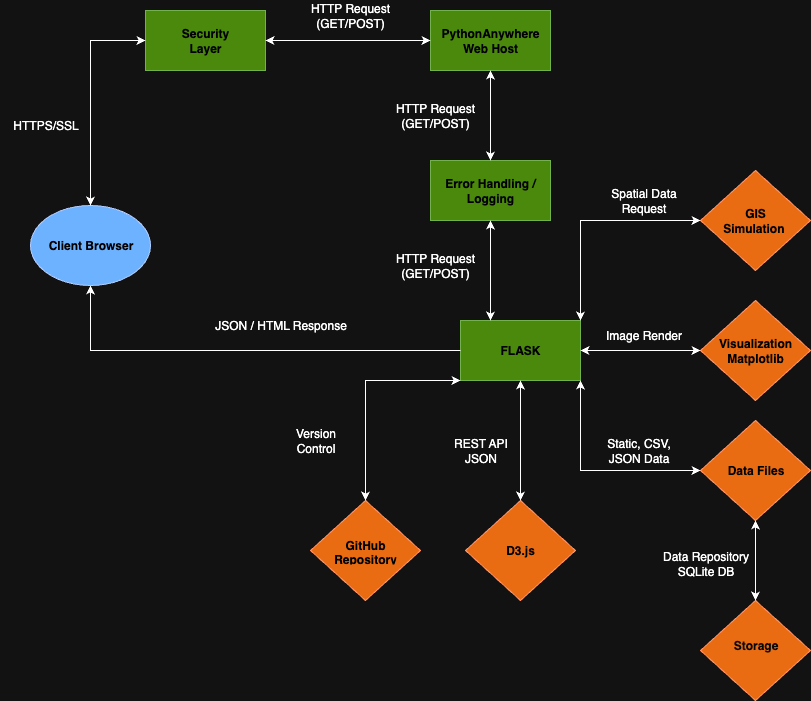

The diagram above was exported from draw.io. Its source (the exported page's mxGraphModel, read from the mxfile embedded in the PNG):
<mxGraphModel dx="1217" dy="1120" grid="1" gridSize="10" guides="1" tooltips="1" connect="1" arrows="1" fold="1" page="1" pageScale="1" pageWidth="850" pageHeight="1100" math="0" shadow="0">
  <root>
    <mxCell id="0" />
    <mxCell id="1" parent="0" />
    <mxCell id="29_lMcJgXWUXOSpxI1Tw-3" value="" style="rhombus;whiteSpace=wrap;html=1;fillColor=#fa6800;strokeColor=#C73500;fontColor=#000000;movable=1;resizable=1;rotatable=1;deletable=1;editable=1;locked=0;connectable=1;" vertex="1" parent="1">
      <mxGeometry x="720" y="310" width="110" height="100" as="geometry" />
    </mxCell>
    <mxCell id="29_lMcJgXWUXOSpxI1Tw-4" value="" style="rhombus;whiteSpace=wrap;html=1;fillColor=#fa6800;strokeColor=#C73500;fontColor=#000000;movable=1;resizable=1;rotatable=1;deletable=1;editable=1;locked=0;connectable=1;" vertex="1" parent="1">
      <mxGeometry x="720" y="440" width="110" height="100" as="geometry" />
    </mxCell>
    <mxCell id="29_lMcJgXWUXOSpxI1Tw-5" value="" style="rhombus;whiteSpace=wrap;html=1;fillColor=#fa6800;strokeColor=#C73500;fontColor=#000000;movable=1;resizable=1;rotatable=1;deletable=1;editable=1;locked=0;connectable=1;" vertex="1" parent="1">
      <mxGeometry x="720" y="560" width="110" height="100" as="geometry" />
    </mxCell>
    <mxCell id="29_lMcJgXWUXOSpxI1Tw-1" value="" style="rhombus;whiteSpace=wrap;html=1;fillColor=#fa6800;strokeColor=#C73500;fontColor=#000000;movable=1;resizable=1;rotatable=1;deletable=1;editable=1;locked=0;connectable=1;" vertex="1" parent="1">
      <mxGeometry x="485" y="640" width="110" height="100" as="geometry" />
    </mxCell>
    <mxCell id="e5YlROalgt90EZlh6qm4-6" value="" style="rounded=0;whiteSpace=wrap;html=1;fillColor=#60a917;fontColor=#ffffff;strokeColor=#2D7600;movable=1;resizable=1;rotatable=1;deletable=1;editable=1;locked=0;connectable=1;" parent="1" vertex="1">
      <mxGeometry x="480" y="460" width="120" height="60" as="geometry" />
    </mxCell>
    <mxCell id="e5YlROalgt90EZlh6qm4-7" value="&lt;font style=&quot;color: light-dark(rgb(0, 0, 0), rgb(0, 0, 0));&quot;&gt;&lt;b&gt;FLASK&lt;/b&gt;&lt;/font&gt;" style="text;html=1;align=center;verticalAlign=middle;whiteSpace=wrap;rounded=0;movable=0;resizable=0;rotatable=0;deletable=0;editable=0;locked=1;connectable=0;" parent="1" vertex="1">
      <mxGeometry x="510" y="475" width="60" height="30" as="geometry" />
    </mxCell>
    <mxCell id="e5YlROalgt90EZlh6qm4-12" value="" style="endArrow=classic;html=1;rounded=0;entryX=0.5;entryY=1;entryDx=0;entryDy=0;exitX=0;exitY=0.5;exitDx=0;exitDy=0;" parent="1" source="e5YlROalgt90EZlh6qm4-6" target="e5YlROalgt90EZlh6qm4-1" edge="1">
      <mxGeometry width="50" height="50" relative="1" as="geometry">
        <mxPoint x="320" y="570" as="sourcePoint" />
        <mxPoint x="370" y="520" as="targetPoint" />
        <Array as="points">
          <mxPoint x="110" y="490" />
        </Array>
      </mxGeometry>
    </mxCell>
    <mxCell id="e5YlROalgt90EZlh6qm4-13" value="&lt;b&gt;&lt;font style=&quot;color: light-dark(rgb(0, 0, 0), rgb(0, 0, 0));&quot;&gt;Data Files&lt;/font&gt;&lt;/b&gt;" style="text;html=1;align=center;verticalAlign=middle;whiteSpace=wrap;rounded=0;movable=1;resizable=1;rotatable=1;deletable=1;editable=1;locked=0;connectable=1;" parent="1" vertex="1">
      <mxGeometry x="732.5" y="595" width="85" height="30" as="geometry" />
    </mxCell>
    <mxCell id="e5YlROalgt90EZlh6qm4-14" value="" style="endArrow=classic;startArrow=classic;html=1;rounded=0;entryX=1;entryY=1;entryDx=0;entryDy=0;exitX=0;exitY=0.5;exitDx=0;exitDy=0;" parent="1" source="29_lMcJgXWUXOSpxI1Tw-5" target="e5YlROalgt90EZlh6qm4-6" edge="1">
      <mxGeometry width="50" height="50" relative="1" as="geometry">
        <mxPoint x="700" y="610" as="sourcePoint" />
        <mxPoint x="540" y="530" as="targetPoint" />
        <Array as="points">
          <mxPoint x="600" y="610" />
        </Array>
      </mxGeometry>
    </mxCell>
    <mxCell id="e5YlROalgt90EZlh6qm4-15" value="&lt;b&gt;&lt;font style=&quot;color: light-dark(rgb(0, 0, 0), rgb(0, 0, 0));&quot;&gt;Visualization&lt;/font&gt;&lt;/b&gt;&lt;div&gt;&lt;b&gt;&lt;font style=&quot;color: light-dark(rgb(0, 0, 0), rgb(0, 0, 0));&quot;&gt;Matplotlib&lt;/font&gt;&lt;/b&gt;&lt;/div&gt;" style="text;html=1;align=center;verticalAlign=middle;whiteSpace=wrap;rounded=0;movable=1;resizable=1;rotatable=1;deletable=1;editable=1;locked=0;connectable=1;" parent="1" vertex="1">
      <mxGeometry x="745" y="475" width="60" height="30" as="geometry" />
    </mxCell>
    <mxCell id="e5YlROalgt90EZlh6qm4-16" value="" style="endArrow=classic;startArrow=classic;html=1;rounded=0;exitX=1;exitY=0.5;exitDx=0;exitDy=0;entryX=0;entryY=0.5;entryDx=0;entryDy=0;" parent="1" source="e5YlROalgt90EZlh6qm4-6" target="29_lMcJgXWUXOSpxI1Tw-4" edge="1">
      <mxGeometry width="50" height="50" relative="1" as="geometry">
        <mxPoint x="790" y="600" as="sourcePoint" />
        <mxPoint x="700" y="490" as="targetPoint" />
      </mxGeometry>
    </mxCell>
    <mxCell id="e5YlROalgt90EZlh6qm4-18" value="" style="endArrow=classic;startArrow=classic;html=1;rounded=0;entryX=0;entryY=0.5;entryDx=0;entryDy=0;exitX=1;exitY=0;exitDx=0;exitDy=0;" parent="1" source="e5YlROalgt90EZlh6qm4-6" target="29_lMcJgXWUXOSpxI1Tw-3" edge="1">
      <mxGeometry width="50" height="50" relative="1" as="geometry">
        <mxPoint x="790" y="600" as="sourcePoint" />
        <mxPoint x="700" y="360" as="targetPoint" />
        <Array as="points">
          <mxPoint x="600" y="360" />
        </Array>
      </mxGeometry>
    </mxCell>
    <mxCell id="e5YlROalgt90EZlh6qm4-19" value="" style="group;strokeColor=none;fillColor=none;fontColor=#ffffff;movable=1;resizable=1;rotatable=1;deletable=1;editable=1;locked=0;connectable=1;" parent="1" vertex="1" connectable="0">
      <mxGeometry x="50" y="345" width="120" height="80" as="geometry" />
    </mxCell>
    <mxCell id="e5YlROalgt90EZlh6qm4-1" value="" style="ellipse;whiteSpace=wrap;html=1;fillColor=#0050ef;fontColor=#FFFFFF;strokeColor=#001DBC;movable=0;resizable=0;rotatable=0;deletable=0;editable=0;locked=1;connectable=0;" parent="e5YlROalgt90EZlh6qm4-19" vertex="1">
      <mxGeometry width="120" height="80" as="geometry" />
    </mxCell>
    <mxCell id="e5YlROalgt90EZlh6qm4-2" value="&lt;b&gt;Client Browser&lt;/b&gt;" style="text;html=1;align=center;verticalAlign=middle;rounded=0;fontColor=light-dark(#000000,#000000);movable=0;resizable=0;rotatable=0;deletable=0;editable=0;locked=1;connectable=0;" parent="e5YlROalgt90EZlh6qm4-19" vertex="1">
      <mxGeometry x="30" y="25" width="60" height="30" as="geometry" />
    </mxCell>
    <mxCell id="e5YlROalgt90EZlh6qm4-20" value="" style="group;fontStyle=1;movable=1;resizable=1;rotatable=1;deletable=1;editable=1;locked=0;connectable=1;" parent="1" vertex="1" connectable="0">
      <mxGeometry x="450" y="150" width="120" height="60" as="geometry" />
    </mxCell>
    <mxCell id="e5YlROalgt90EZlh6qm4-4" value="" style="rounded=0;whiteSpace=wrap;html=1;fillColor=#60a917;fontColor=#ffffff;strokeColor=#2D7600;movable=0;resizable=0;rotatable=0;deletable=0;editable=0;locked=1;connectable=0;" parent="e5YlROalgt90EZlh6qm4-20" vertex="1">
      <mxGeometry width="120" height="60" as="geometry" />
    </mxCell>
    <mxCell id="e5YlROalgt90EZlh6qm4-5" value="&lt;b&gt;PythonAnywhere&lt;/b&gt;&lt;div&gt;&lt;b&gt;Web Host&lt;/b&gt;&lt;/div&gt;" style="text;html=1;align=center;verticalAlign=middle;whiteSpace=wrap;rounded=0;fontColor=light-dark(#000000,#000000);movable=0;resizable=0;rotatable=0;deletable=0;editable=0;locked=1;connectable=0;" parent="e5YlROalgt90EZlh6qm4-20" vertex="1">
      <mxGeometry x="30" y="15" width="60" height="30" as="geometry" />
    </mxCell>
    <mxCell id="e5YlROalgt90EZlh6qm4-22" value="&lt;b&gt;&lt;font style=&quot;color: light-dark(rgb(0, 0, 0), rgb(0, 0, 0));&quot;&gt;GIS Simulation&amp;nbsp;&lt;/font&gt;&lt;/b&gt;" style="text;html=1;align=center;verticalAlign=middle;whiteSpace=wrap;rounded=0;movable=1;resizable=1;rotatable=1;deletable=1;editable=1;locked=0;connectable=1;" parent="1" vertex="1">
      <mxGeometry x="745" y="345" width="60" height="30" as="geometry" />
    </mxCell>
    <mxCell id="e5YlROalgt90EZlh6qm4-24" value="&lt;b&gt;&lt;font style=&quot;color: light-dark(rgb(0, 0, 0), rgb(0, 0, 0));&quot;&gt;D3.js&lt;/font&gt;&lt;/b&gt;" style="text;html=1;align=center;verticalAlign=middle;whiteSpace=wrap;rounded=0;movable=0;resizable=0;rotatable=0;deletable=0;editable=0;locked=1;connectable=0;" parent="1" vertex="1">
      <mxGeometry x="510" y="675" width="60" height="30" as="geometry" />
    </mxCell>
    <mxCell id="e5YlROalgt90EZlh6qm4-25" value="" style="endArrow=classic;startArrow=classic;html=1;rounded=0;entryX=0.5;entryY=1;entryDx=0;entryDy=0;exitX=0.5;exitY=0;exitDx=0;exitDy=0;" parent="1" target="e5YlROalgt90EZlh6qm4-6" edge="1">
      <mxGeometry width="50" height="50" relative="1" as="geometry">
        <mxPoint x="540" y="640" as="sourcePoint" />
        <mxPoint x="840" y="550" as="targetPoint" />
      </mxGeometry>
    </mxCell>
    <mxCell id="29_lMcJgXWUXOSpxI1Tw-6" value="HTTP Request (GET/POST)" style="text;html=1;align=center;verticalAlign=middle;whiteSpace=wrap;rounded=0;" vertex="1" parent="1">
      <mxGeometry x="315" y="140" width="110" height="30" as="geometry" />
    </mxCell>
    <mxCell id="29_lMcJgXWUXOSpxI1Tw-8" value="JSON / HTML Response" style="text;html=1;align=center;verticalAlign=middle;resizable=0;points=[];autosize=1;strokeColor=none;fillColor=none;" vertex="1" parent="1">
      <mxGeometry x="220" y="450" width="160" height="30" as="geometry" />
    </mxCell>
    <mxCell id="29_lMcJgXWUXOSpxI1Tw-9" value="HTTP Request (GET/POST)" style="text;html=1;align=center;verticalAlign=middle;whiteSpace=wrap;rounded=0;" vertex="1" parent="1">
      <mxGeometry x="400" y="240" width="110" height="30" as="geometry" />
    </mxCell>
    <mxCell id="29_lMcJgXWUXOSpxI1Tw-10" value="Image Render" style="text;html=1;align=center;verticalAlign=middle;resizable=0;points=[];autosize=1;strokeColor=none;fillColor=none;" vertex="1" parent="1">
      <mxGeometry x="612.5" y="460" width="100" height="30" as="geometry" />
    </mxCell>
    <mxCell id="29_lMcJgXWUXOSpxI1Tw-12" value="Spatial Data &lt;br&gt;Request" style="text;html=1;align=center;verticalAlign=middle;resizable=0;points=[];autosize=1;strokeColor=none;fillColor=none;" vertex="1" parent="1">
      <mxGeometry x="617.5" y="320" width="90" height="40" as="geometry" />
    </mxCell>
    <mxCell id="29_lMcJgXWUXOSpxI1Tw-13" value="REST API &lt;br&gt;JSON" style="text;html=1;align=center;verticalAlign=middle;resizable=0;points=[];autosize=1;strokeColor=none;fillColor=none;" vertex="1" parent="1">
      <mxGeometry x="460" y="570" width="80" height="40" as="geometry" />
    </mxCell>
    <mxCell id="29_lMcJgXWUXOSpxI1Tw-15" value="Static, CSV, &lt;br&gt;JSON Data" style="text;html=1;align=center;verticalAlign=middle;resizable=0;points=[];autosize=1;strokeColor=none;fillColor=none;" vertex="1" parent="1">
      <mxGeometry x="612.5" y="570" width="90" height="40" as="geometry" />
    </mxCell>
    <mxCell id="29_lMcJgXWUXOSpxI1Tw-16" value="" style="group;fontStyle=1;movable=1;resizable=1;rotatable=1;deletable=1;editable=1;locked=0;connectable=1;" vertex="1" connectable="0" parent="1">
      <mxGeometry x="165" y="150" width="120" height="60" as="geometry" />
    </mxCell>
    <mxCell id="29_lMcJgXWUXOSpxI1Tw-17" value="" style="rounded=0;whiteSpace=wrap;html=1;fillColor=#60a917;fontColor=#ffffff;strokeColor=#2D7600;movable=0;resizable=0;rotatable=0;deletable=0;editable=0;locked=1;connectable=0;" vertex="1" parent="29_lMcJgXWUXOSpxI1Tw-16">
      <mxGeometry width="120" height="60" as="geometry" />
    </mxCell>
    <mxCell id="29_lMcJgXWUXOSpxI1Tw-18" value="&lt;b&gt;Security Layer&lt;/b&gt;" style="text;html=1;align=center;verticalAlign=middle;whiteSpace=wrap;rounded=0;fontColor=light-dark(#000000,#000000);movable=1;resizable=1;rotatable=1;deletable=1;editable=1;locked=0;connectable=1;" vertex="1" parent="29_lMcJgXWUXOSpxI1Tw-16">
      <mxGeometry x="30" y="15" width="60" height="30" as="geometry" />
    </mxCell>
    <mxCell id="29_lMcJgXWUXOSpxI1Tw-20" value="" style="endArrow=classic;startArrow=classic;html=1;rounded=0;exitX=1;exitY=0.5;exitDx=0;exitDy=0;entryX=0;entryY=0.5;entryDx=0;entryDy=0;" edge="1" parent="1" source="29_lMcJgXWUXOSpxI1Tw-16" target="e5YlROalgt90EZlh6qm4-20">
      <mxGeometry width="50" height="50" relative="1" as="geometry">
        <mxPoint x="400" y="600" as="sourcePoint" />
        <mxPoint x="450" y="550" as="targetPoint" />
      </mxGeometry>
    </mxCell>
    <mxCell id="29_lMcJgXWUXOSpxI1Tw-21" value="" style="endArrow=classic;startArrow=classic;html=1;rounded=0;exitX=0.5;exitY=0;exitDx=0;exitDy=0;entryX=0;entryY=0.5;entryDx=0;entryDy=0;" edge="1" parent="1" source="e5YlROalgt90EZlh6qm4-19" target="29_lMcJgXWUXOSpxI1Tw-16">
      <mxGeometry width="50" height="50" relative="1" as="geometry">
        <mxPoint x="400" y="600" as="sourcePoint" />
        <mxPoint x="450" y="550" as="targetPoint" />
        <Array as="points">
          <mxPoint x="110" y="180" />
        </Array>
      </mxGeometry>
    </mxCell>
    <mxCell id="29_lMcJgXWUXOSpxI1Tw-22" value="HTTPS/SSL" style="text;html=1;align=center;verticalAlign=middle;resizable=0;points=[];autosize=1;strokeColor=none;fillColor=none;" vertex="1" parent="1">
      <mxGeometry x="20" y="250" width="90" height="30" as="geometry" />
    </mxCell>
    <mxCell id="29_lMcJgXWUXOSpxI1Tw-23" value="" style="rhombus;whiteSpace=wrap;html=1;fillColor=#fa6800;strokeColor=#C73500;fontColor=#000000;movable=1;resizable=1;rotatable=1;deletable=1;editable=1;locked=0;connectable=1;" vertex="1" parent="1">
      <mxGeometry x="720" y="740" width="110" height="100" as="geometry" />
    </mxCell>
    <mxCell id="29_lMcJgXWUXOSpxI1Tw-24" value="&lt;font style=&quot;color: light-dark(rgb(0, 0, 0), rgb(10, 10, 10));&quot;&gt;&lt;b style=&quot;&quot;&gt;Storage&lt;/b&gt;&lt;/font&gt;" style="text;html=1;align=center;verticalAlign=middle;whiteSpace=wrap;rounded=0;movable=1;resizable=1;rotatable=1;deletable=1;editable=1;locked=0;connectable=1;" vertex="1" parent="1">
      <mxGeometry x="732.5" y="770" width="85" height="30" as="geometry" />
    </mxCell>
    <mxCell id="29_lMcJgXWUXOSpxI1Tw-25" value="" style="endArrow=classic;startArrow=classic;html=1;rounded=0;entryX=0.5;entryY=1;entryDx=0;entryDy=0;exitX=0.5;exitY=0;exitDx=0;exitDy=0;" edge="1" parent="1" source="29_lMcJgXWUXOSpxI1Tw-23" target="29_lMcJgXWUXOSpxI1Tw-5">
      <mxGeometry width="50" height="50" relative="1" as="geometry">
        <mxPoint x="560" y="600" as="sourcePoint" />
        <mxPoint x="610" y="550" as="targetPoint" />
      </mxGeometry>
    </mxCell>
    <mxCell id="29_lMcJgXWUXOSpxI1Tw-26" value="Data Repository &lt;br&gt;SQLite DB" style="text;html=1;align=center;verticalAlign=middle;resizable=0;points=[];autosize=1;strokeColor=none;fillColor=none;" vertex="1" parent="1">
      <mxGeometry x="670" y="683" width="110" height="40" as="geometry" />
    </mxCell>
    <mxCell id="29_lMcJgXWUXOSpxI1Tw-27" value="" style="group;fontStyle=1;movable=1;resizable=1;rotatable=1;deletable=1;editable=1;locked=0;connectable=1;" vertex="1" connectable="0" parent="1">
      <mxGeometry x="450" y="300" width="120" height="60" as="geometry" />
    </mxCell>
    <mxCell id="29_lMcJgXWUXOSpxI1Tw-28" value="" style="rounded=0;whiteSpace=wrap;html=1;fillColor=#60a917;fontColor=#ffffff;strokeColor=#2D7600;movable=0;resizable=0;rotatable=0;deletable=0;editable=0;locked=1;connectable=0;" vertex="1" parent="29_lMcJgXWUXOSpxI1Tw-27">
      <mxGeometry width="120" height="60" as="geometry" />
    </mxCell>
    <mxCell id="29_lMcJgXWUXOSpxI1Tw-29" value="&lt;b&gt;Error Handling / Logging&lt;/b&gt;" style="text;html=1;align=center;verticalAlign=middle;whiteSpace=wrap;rounded=0;fontColor=light-dark(#000000,#000000);movable=1;resizable=1;rotatable=1;deletable=1;editable=1;locked=0;connectable=1;" vertex="1" parent="29_lMcJgXWUXOSpxI1Tw-27">
      <mxGeometry x="5" y="15" width="110" height="30" as="geometry" />
    </mxCell>
    <mxCell id="29_lMcJgXWUXOSpxI1Tw-32" value="" style="endArrow=classic;startArrow=classic;html=1;rounded=0;exitX=0.5;exitY=1;exitDx=0;exitDy=0;entryX=0.5;entryY=0;entryDx=0;entryDy=0;" edge="1" parent="1" source="e5YlROalgt90EZlh6qm4-20" target="29_lMcJgXWUXOSpxI1Tw-27">
      <mxGeometry width="50" height="50" relative="1" as="geometry">
        <mxPoint x="560" y="600" as="sourcePoint" />
        <mxPoint x="610" y="550" as="targetPoint" />
      </mxGeometry>
    </mxCell>
    <mxCell id="29_lMcJgXWUXOSpxI1Tw-33" value="" style="endArrow=classic;startArrow=classic;html=1;rounded=0;exitX=0.5;exitY=1;exitDx=0;exitDy=0;entryX=0.25;entryY=0;entryDx=0;entryDy=0;" edge="1" parent="1" source="29_lMcJgXWUXOSpxI1Tw-27" target="e5YlROalgt90EZlh6qm4-6">
      <mxGeometry width="50" height="50" relative="1" as="geometry">
        <mxPoint x="560" y="600" as="sourcePoint" />
        <mxPoint x="610" y="550" as="targetPoint" />
      </mxGeometry>
    </mxCell>
    <mxCell id="29_lMcJgXWUXOSpxI1Tw-34" value="HTTP Request (GET/POST)" style="text;html=1;align=center;verticalAlign=middle;whiteSpace=wrap;rounded=0;" vertex="1" parent="1">
      <mxGeometry x="400" y="390" width="110" height="30" as="geometry" />
    </mxCell>
    <mxCell id="29_lMcJgXWUXOSpxI1Tw-38" value="" style="rhombus;whiteSpace=wrap;html=1;fillColor=#fa6800;strokeColor=#C73500;fontColor=#000000;movable=1;resizable=1;rotatable=1;deletable=1;editable=1;locked=0;connectable=1;" vertex="1" parent="1">
      <mxGeometry x="330" y="640" width="110" height="100" as="geometry" />
    </mxCell>
    <mxCell id="29_lMcJgXWUXOSpxI1Tw-40" value="" style="endArrow=classic;startArrow=classic;html=1;rounded=0;entryX=0;entryY=1;entryDx=0;entryDy=0;exitX=0.5;exitY=0;exitDx=0;exitDy=0;" edge="1" parent="1" source="29_lMcJgXWUXOSpxI1Tw-38" target="e5YlROalgt90EZlh6qm4-6">
      <mxGeometry width="50" height="50" relative="1" as="geometry">
        <mxPoint x="560" y="620" as="sourcePoint" />
        <mxPoint x="610" y="570" as="targetPoint" />
        <Array as="points">
          <mxPoint x="385" y="520" />
        </Array>
      </mxGeometry>
    </mxCell>
    <mxCell id="29_lMcJgXWUXOSpxI1Tw-41" value="&lt;b&gt;&lt;font style=&quot;color: light-dark(rgb(0, 0, 0), rgb(0, 0, 0));&quot;&gt;GitHub&lt;br&gt;Repository&lt;/font&gt;&lt;/b&gt;" style="text;strokeColor=none;fillColor=none;align=center;verticalAlign=middle;spacingLeft=4;spacingRight=4;overflow=hidden;points=[[0,0.5],[1,0.5]];portConstraint=eastwest;rotatable=0;whiteSpace=wrap;html=1;" vertex="1" parent="1">
      <mxGeometry x="345" y="675" width="80" height="30" as="geometry" />
    </mxCell>
    <mxCell id="29_lMcJgXWUXOSpxI1Tw-42" value="Version&lt;br&gt;Control" style="text;html=1;align=center;verticalAlign=middle;resizable=0;points=[];autosize=1;strokeColor=none;fillColor=none;" vertex="1" parent="1">
      <mxGeometry x="305" y="560" width="60" height="40" as="geometry" />
    </mxCell>
  </root>
</mxGraphModel>